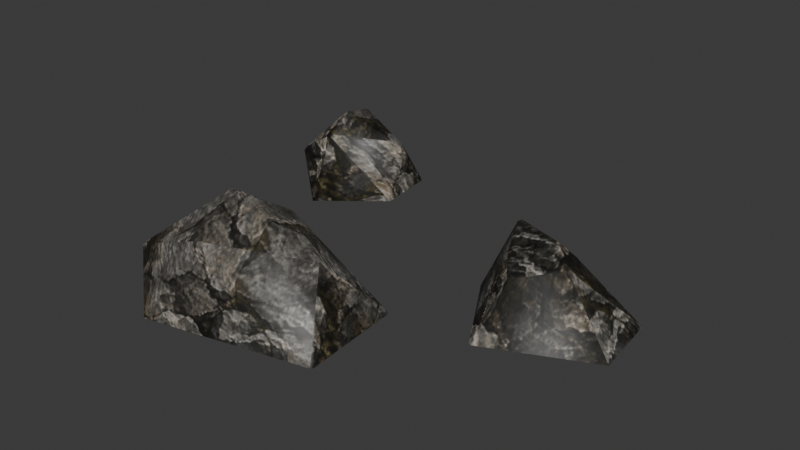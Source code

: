 # Source: source.blend  (saved by Blender 5.2.45; exported with 4.5.12 LTS)
import bpy
from mathutils import Matrix  # noqa: F401  (used for matrix-valued properties, if any)

bpy.ops.wm.read_factory_settings(use_empty=True)
scene = bpy.context.scene
scene.name = 'Stone04'

# ---- collections
col_collection = bpy.data.collections.new('Collection'); scene.collection.children.link(col_collection)

# ---- images (referenced by path relative to the original .blend; pixels are not part of the script)
import os
ASSET_DIR = os.environ.get("B2B_ASSET_DIR", "")  # directory of the original .blend (textures are referenced by path, not embedded)
HERE = os.path.dirname(os.path.abspath(__file__))  # packed textures are extracted next to this script under _unpacked/

def load_image(name, relpath, width, height, colorspace="sRGB"):
    """Load a texture the original file referenced (path relative to the .blend, or extracted next to this script)."""
    p = next((c for c in (os.path.join(HERE, relpath), os.path.join(ASSET_DIR, relpath)) if relpath and os.path.exists(c)), "")
    if p:
        img = bpy.data.images.load(p, check_existing=True)
        img.name = name
    else:  # same state as the original file: an image datablock whose file is absent (Cycles renders it pink)
        img = bpy.data.images.new(name, width, height)
        img.source = "FILE"
        img.filepath = "//" + (relpath or name)
    img.colorspace_settings.name = colorspace
    return img
img_ston01_jpg = load_image('ston01.jpg', '_unpacked/ston01.dab208b6.jpg', 512, 512, 'sRGB')

# ---- materials (node trees are filled in below, after node groups)
mat_ston01_jpg = bpy.data.materials.new('ston01.jpg')
mat_ston01_jpg.diffuse_color = (0.4986, 0.8697, 0.8606, 1.0)

# ---- material node trees
mat_ston01_jpg.use_nodes = True; mat_ston01_jpg.node_tree.nodes.clear()
_N = mat_ston01_jpg.node_tree.nodes; _L = mat_ston01_jpg.node_tree.links
n0 = _N.new('ShaderNodeBsdfPrincipled'); n0.name = 'Principled BSDF'; n0.location = (-200, 100)
n0.inputs[10].default_value = 0.005
n1 = _N.new('ShaderNodeOutputMaterial'); n1.name = 'Material Output'; n1.location = (200, 100)
n2 = _N.new('ShaderNodeTexImage'); n2.name = 'Image Texture'; n2.location = (-600, 100)
n2.image = img_ston01_jpg
_L.new(n0.outputs[0], n1.inputs[0])
_L.new(n2.outputs[0], n0.inputs[0])
n1.is_active_output = True

# ---- world
world_world = bpy.data.worlds.new('World'); scene.world = world_world
world_world.use_nodes = True; world_world.node_tree.nodes.clear()
_N = world_world.node_tree.nodes; _L = world_world.node_tree.links
n0 = _N.new('ShaderNodeOutputWorld'); n0.name = 'World Output'; n0.location = (200, 100)
n1 = _N.new('ShaderNodeBackground'); n1.name = 'Background'; n1.location = (-200, 100)
n1.inputs[0].default_value = (0.05088, 0.05088, 0.05088, 1.0)
_L.new(n1.outputs[0], n0.inputs[0])
n0.is_active_output = True
world_world.color = (0.05088, 0.05088, 0.05088)
world_world.sun_shadow_jitter_overblur = 0.0

# ---- meshes
me_stone04 = bpy.data.meshes.new('Stone04')
me_stone04.from_pydata([(-32.43, -31.96, 11.25), (-33.19, -32.26, 10.81), (-33.04, -32.45, 11.58), (-35.92, -49.75, 8.013), (-35.58, -50.31, 8.099), (-35.64, -50.13, 8.195), (20.41, -53.26, -0.1087), (19.94, -53.81, 0.21), (20.02, -53.88, -0.1209), (-18.0, -25.55, -1.249), (-17.15, -25.21, -0.8805), (-16.92, -25.11, -1.257), (48.21, 0.4505, 11.89), (47.63, 0.9378, 11.83), (47.89, 0.5913, 12.07), (31.47, 2.632, 15.05), (30.72, 3.459, 14.21), (30.64, 2.892, 14.56), (40.52, -15.43, 11.39), (41.36, -15.53, 11.51), (41.09, -15.04, 11.97), (62.58, 3.892, -0.6178), (62.77, 3.233, 0.0175), (63.27, 3.306, -0.5954), (41.16, 7.839, -1.344), (41.9, 7.866, -0.7968), (42.07, 8.088, -1.345), (26.17, -3.765, -0.1882), (26.17, -3.311, -0.79), (26.0, -4.013, -0.7858), (38.67, -24.78, -1.346), (38.01, -24.07, -0.6246), (37.93, -24.59, -1.35), (-36.05, 19.4, 19.24), (-35.29, 18.75, 19.06), (-35.46, 19.56, 19.16), (-22.24, 25.31, 11.03), (-22.41, 26.26, 11.07), (-23.0, 25.81, 11.76), (-40.69, 32.78, 14.79), (-39.92, 32.44, 14.89), (-40.43, 33.27, 14.38), (-46.36, 14.66, 8.06), (-47.52, 15.3, 7.292), (-47.75, 14.6, 6.399), (-34.69, 12.75, 15.01), (-35.42, 12.42, 14.83), (-35.01, 11.9, 14.36), (-21.27, 20.11, -2.941), (-21.54, 19.43, -2.517), (-21.58, 19.35, -2.956), (-23.48, 35.73, -2.535), (-23.02, 35.23, -2.941), (-23.53, 35.92, -2.961), (-5.917, -31.2, 18.22), (-5.632, -31.77, 18.85), (16.81, -27.44, 0.7087), (14.25, -43.39, 16.58), (17.6, -26.71, -0.9656), (13.55, -43.51, 17.62), (-41.06, -43.01, 0.2574), (-41.32, -43.08, -0.8741), (-35.67, -50.52, 7.697), (44.91, -3.968, 16.71), (51.93, -10.09, 15.05), (45.29, -3.411, 16.66), (31.34, 3.431, 14.94), (35.65, -6.992, 13.17), (35.12, -7.371, 12.56), (50.95, -9.982, 15.32), (47.89, 1.083, 11.36), (-48.59, 35.23, 9.263), (-48.76, 35.79, 8.644), (-36.01, 18.36, 18.84), (-23.49, 24.66, 12.05), (-21.96, 25.92, 10.44), (-12.0, -43.02, 26.49), (-10.85, -54.61, 18.66), (-22.57, -61.88, -1.272), (65.26, -13.9, -0.5954), (-38.03, 39.98, -3.642), (-49.81, 18.94, -3.105), (-38.41, 7.584, -3.642)], [], [(0, 1, 2), (3, 4, 5), (6, 7, 8), (9, 10, 11), (12, 13, 14), (15, 16, 17), (18, 19, 20), (21, 22, 23), (24, 25, 26), (27, 28, 29), (30, 31, 32), (33, 34, 35), (36, 37, 38), (39, 40, 41), (42, 43, 44), (45, 46, 47), (48, 49, 50), (51, 52, 53), (54, 2, 55), (56, 57, 58), (59, 6, 57), (55, 58, 54), (60, 1, 61), (0, 9, 1), (3, 61, 62), (63, 64, 65), (15, 65, 66), (17, 67, 15), (68, 20, 67), (19, 69, 20), (12, 21, 70), (27, 16, 28), (66, 24, 16), (18, 30, 19), (39, 35, 40), (34, 38, 35), (37, 40, 38), (41, 71, 39), (42, 33, 43), (72, 43, 71), (45, 73, 46), (44, 46, 42), (47, 74, 45), (51, 75, 52), (36, 48, 75), (76, 77, 59), (76, 59, 55), (7, 59, 77), (56, 55, 59), (57, 6, 58), (76, 55, 2), (10, 0, 54), (54, 11, 10), (76, 3, 5), (60, 3, 2), (1, 9, 61), (76, 4, 77), (78, 4, 62), (62, 61, 78), (77, 8, 7), (65, 13, 66), (65, 12, 14), (63, 15, 67), (63, 67, 20), (63, 20, 69), (79, 64, 19), (22, 12, 64), (64, 23, 22), (25, 13, 70), (70, 26, 25), (27, 68, 17), (16, 24, 28), (31, 18, 68), (27, 32, 31), (19, 30, 79), (33, 39, 71), (35, 38, 40), (33, 71, 43), (73, 42, 46), (34, 45, 74), (49, 36, 47), (51, 41, 37), (75, 48, 52), (80, 72, 41), (41, 53, 80), (81, 44, 72), (72, 80, 81), (82, 47, 44), (44, 81, 82), (47, 50, 49), (3, 62, 4), (12, 70, 13), (15, 66, 16), (33, 73, 34), (38, 74, 36), (36, 75, 37), (54, 0, 2), (56, 59, 57), (59, 7, 6), (55, 56, 58), (60, 2, 1), (0, 10, 9), (3, 60, 61), (63, 69, 64), (15, 63, 65), (17, 68, 67), (68, 18, 20), (19, 64, 69), (12, 22, 21), (27, 17, 16), (66, 25, 24), (18, 31, 30), (39, 33, 35), (34, 74, 38), (37, 41, 40), (41, 72, 71), (42, 73, 33), (72, 44, 43), (45, 34, 73), (44, 47, 46), (47, 36, 74), (51, 37, 75), (36, 49, 48), (54, 58, 11), (76, 2, 3), (76, 5, 4), (78, 77, 4), (77, 78, 8), (65, 14, 13), (65, 64, 12), (64, 79, 23), (25, 66, 13), (70, 21, 26), (31, 68, 27), (27, 29, 32), (41, 51, 53), (47, 82, 50)])
me_stone04.polygons.foreach_set('use_smooth', [True] * 137)
_uv = me_stone04.uv_layers.new(name='Float2')
_uv.uv.foreach_set('vector', [0.165, 0.1443, 0.1586, 0.1406, 0.1599, 0.147, 0.1211, 0.1172, 0.1165, 0.118, 0.118, 0.1188, 0.09189, 0.04948, 0.08732, 0.05213, 0.08673, 0.04937, 0.2853, 0.03996, 0.2924, 0.04304, 0.2944, 0.0399, 0.8378, 0.1496, 0.8329, 0.1491, 0.8351, 0.151, 0.6981, 0.5582, 0.6918, 0.5651, 0.6912, 0.5604, 0.7736, 0.1454, 0.7806, 0.1464, 0.7783, 0.1503, 0.9577, 0.04523, 0.9592, 0.05053, 0.9634, 0.04541, 0.7789, 0.03917, 0.7851, 0.04374, 0.7865, 0.03916, 0.5048, 0.04881, 0.5086, 0.04379, 0.5028, 0.04383, 0.7582, 0.03915, 0.7526, 0.04517, 0.752, 0.03912, 0.1348, 0.6981, 0.1411, 0.6927, 0.1397, 0.6994, 0.7474, 0.1424, 0.7553, 0.1427, 0.7515, 0.1485, 0.09607, 0.8098, 0.1025, 0.8069, 0.09826, 0.8138, 0.6586, 0.1176, 0.6639, 0.1112, 0.6581, 0.1038, 0.1461, 0.6426, 0.14, 0.6399, 0.1435, 0.6356, 0.7041, 0.02585, 0.6984, 0.02939, 0.6977, 0.02572, 0.8344, 0.02923, 0.8302, 0.02585, 0.8359, 0.02568, 0.3862, 0.2759, 0.1599, 0.2655, 0.3885, 0.2712, 0.3073, 0.0563, 0.1743, 0.1887, 0.3134, 0.04233, 0.1733, 0.1974, 0.09189, 0.04948, 0.1743, 0.1887, 0.3885, 0.2077, 0.5824, 0.04233, 0.3862, 0.2024, 0.1774, 0.05253, 0.2671, 0.1406, 0.1768, 0.04309, 0.165, 0.1443, 0.2853, 0.03996, 0.1586, 0.1406, 0.1211, 0.1172, 0.1768, 0.04309, 0.1147, 0.1146, 0.8102, 0.5031, 0.8688, 0.4521, 0.8134, 0.5078, 0.6981, 0.5582, 0.8134, 0.5078, 0.697, 0.5649, 0.6912, 0.5604, 0.733, 0.4779, 0.6981, 0.5582, 0.7285, 0.4748, 0.7783, 0.4108, 0.733, 0.4779, 0.7806, 0.4067, 0.8606, 0.453, 0.7783, 0.4108, 0.8378, 0.1496, 0.9577, 0.04523, 0.835, 0.1452, 0.5048, 0.04881, 0.5651, 0.1689, 0.5086, 0.04379, 0.697, 0.1751, 0.7789, 0.03917, 0.6918, 0.1689, 0.7736, 0.1454, 0.7582, 0.03915, 0.7806, 0.1464, 0.09607, 0.8098, 0.1397, 0.6994, 0.1025, 0.8069, 0.1411, 0.6927, 0.2436, 0.7515, 0.1397, 0.6994, 0.2486, 0.7553, 0.1025, 0.8069, 0.2436, 0.7515, 0.09826, 0.1704, 0.03014, 0.1277, 0.09607, 0.1738, 0.04874, 0.6586, 0.1348, 0.6981, 0.03908, 0.6639, 0.8348, 0.1225, 0.6639, 0.1112, 0.8302, 0.1277, 0.1461, 0.6426, 0.1351, 0.6895, 0.14, 0.6399, 0.03714, 0.1038, 0.14, 0.1741, 0.04874, 0.1176, 0.6356, 0.1702, 0.742, 0.1509, 0.6426, 0.1756, 0.8344, 0.02923, 0.7525, 0.1374, 0.8302, 0.02585, 0.7474, 0.1424, 0.7041, 0.02585, 0.7525, 0.1374, 0.3354, 0.1773, 0.345, 0.08062, 0.5486, 0.1733, 0.3354, 0.1773, 0.5486, 0.1733, 0.3885, 0.2712, 0.6019, 0.05213, 0.5486, 0.1974, 0.345, 0.2061, 0.5758, 0.3073, 0.3885, 0.2712, 0.5486, 0.1733, 0.1743, 0.1887, 0.09189, 0.04948, 0.3134, 0.04233, 0.3354, 0.1773, 0.3885, 0.2712, 0.1599, 0.2655, 0.2924, 0.04304, 0.165, 0.1443, 0.3862, 0.2024, 0.3862, 0.2024, 0.2944, 0.0399, 0.2924, 0.04304, 0.3354, 0.1773, 0.1358, 0.1211, 0.1382, 0.118, 0.1774, 0.05253, 0.1211, 0.1172, 0.2655, 0.147, 0.1586, 0.1406, 0.2853, 0.03996, 0.09079, 0.04309, 0.3354, 0.1773, 0.1387, 0.1165, 0.345, 0.08062, 0.2472, 0.03977, 0.1387, 0.118, 0.138, 0.1146, 0.1147, 0.1146, 0.1768, 0.04309, 0.02, 0.03977, 0.345, 0.2061, 0.6026, 0.04937, 0.6019, 0.05213, 0.8134, 0.5078, 0.8329, 0.5441, 0.697, 0.5649, 0.8134, 0.5078, 0.8378, 0.54, 0.8351, 0.5412, 0.8102, 0.5031, 0.6981, 0.5582, 0.733, 0.4779, 0.8102, 0.5031, 0.733, 0.4779, 0.7783, 0.4108, 0.8102, 0.5031, 0.7783, 0.4108, 0.8606, 0.453, 0.98, 0.04541, 0.8688, 0.176, 0.7806, 0.1464, 0.9592, 0.5632, 0.8378, 0.54, 0.8688, 0.4521, 0.4521, 0.176, 0.5638, 0.04541, 0.5632, 0.05053, 0.7851, 0.04374, 0.8329, 0.1491, 0.835, 0.1452, 0.835, 0.1452, 0.7865, 0.03916, 0.7851, 0.04374, 0.5048, 0.04881, 0.4748, 0.1552, 0.5604, 0.1718, 0.6918, 0.1689, 0.7789, 0.03917, 0.6539, 0.04379, 0.3354, 0.04517, 0.4075, 0.1454, 0.4748, 0.1552, 0.5048, 0.04881, 0.3311, 0.03912, 0.3354, 0.04517, 0.7806, 0.1464, 0.7582, 0.03915, 0.98, 0.04541, 0.1348, 0.6981, 0.09607, 0.8098, 0.03014, 0.8302, 0.1397, 0.6994, 0.2436, 0.7515, 0.1025, 0.8069, 0.1348, 0.6981, 0.03014, 0.8302, 0.03908, 0.6639, 0.1351, 0.6895, 0.04874, 0.6586, 0.14, 0.6399, 0.1411, 0.6927, 0.1461, 0.6426, 0.2395, 0.742, 0.6984, 0.02939, 0.7474, 0.1424, 0.6356, 0.1702, 0.2396, 0.02923, 0.09826, 0.1704, 0.2486, 0.1427, 0.7525, 0.1374, 0.7041, 0.02585, 0.8302, 0.02585, 0.1183, 0.02, 0.02873, 0.1225, 0.09826, 0.1704, 0.09826, 0.1704, 0.2393, 0.02568, 0.1183, 0.02, 0.6943, 0.02448, 0.6581, 0.1038, 0.8348, 0.1225, 0.8348, 0.1225, 0.8698, 0.02, 0.6943, 0.02448, 0.1151, 0.02, 0.1435, 0.1702, 0.03714, 0.1038, 0.6581, 0.1038, 0.6943, 0.02448, 0.5995, 0.02, 0.1435, 0.1702, 0.2555, 0.02572, 0.2558, 0.02939, 0.1211, 0.1172, 0.1147, 0.1146, 0.1165, 0.118, 0.8378, 0.1496, 0.835, 0.1452, 0.8329, 0.1491, 0.5582, 0.1759, 0.5649, 0.1751, 0.5651, 0.1689, 0.1348, 0.6981, 0.1351, 0.6895, 0.1411, 0.6927, 0.2436, 0.7515, 0.2395, 0.742, 0.25, 0.7474, 0.7474, 0.1424, 0.7525, 0.1374, 0.7553, 0.1427, 0.3862, 0.2024, 0.165, 0.1443, 0.1599, 0.147, 0.3073, 0.0563, 0.1733, 0.1974, 0.1743, 0.1887, 0.1733, 0.1974, 0.08732, 0.05213, 0.09189, 0.04948, 0.3885, 0.2077, 0.5758, 0.0563, 0.5824, 0.04233, 0.1774, 0.05253, 0.2655, 0.147, 0.2671, 0.1406, 0.165, 0.1443, 0.2924, 0.04304, 0.2853, 0.03996, 0.1211, 0.1172, 0.1774, 0.05253, 0.1768, 0.04309, 0.8102, 0.5031, 0.8606, 0.453, 0.8688, 0.4521, 0.6981, 0.5582, 0.8102, 0.5031, 0.8134, 0.5078, 0.6912, 0.5604, 0.7285, 0.4748, 0.733, 0.4779, 0.7285, 0.4748, 0.7736, 0.4075, 0.7783, 0.4108, 0.7806, 0.4067, 0.8688, 0.4521, 0.8606, 0.453, 0.8378, 0.1496, 0.9592, 0.05053, 0.9577, 0.04523, 0.5048, 0.04881, 0.5604, 0.1718, 0.5651, 0.1689, 0.697, 0.1751, 0.7851, 0.04374, 0.7789, 0.03917, 0.7736, 0.1454, 0.7526, 0.04517, 0.7582, 0.03915, 0.09607, 0.8098, 0.1348, 0.6981, 0.1397, 0.6994, 0.1411, 0.6927, 0.2395, 0.742, 0.2436, 0.7515, 0.2486, 0.7553, 0.09826, 0.8138, 0.1025, 0.8069, 0.09826, 0.8138, 0.02873, 0.8348, 0.03014, 0.8302, 0.04874, 0.6586, 0.1351, 0.6895, 0.1348, 0.6981, 0.8348, 0.1225, 0.6581, 0.1038, 0.6639, 0.1112, 0.1461, 0.6426, 0.1411, 0.6927, 0.1351, 0.6895, 0.03714, 0.1038, 0.1435, 0.1702, 0.14, 0.1741, 0.6356, 0.1702, 0.7474, 0.1424, 0.742, 0.1509, 0.8344, 0.02923, 0.7553, 0.1427, 0.7525, 0.1374, 0.7474, 0.1424, 0.6984, 0.02939, 0.7041, 0.02585, 0.3862, 0.2024, 0.5824, 0.04233, 0.2944, 0.0399, 0.3354, 0.1773, 0.1599, 0.2655, 0.1358, 0.1211, 0.3354, 0.1773, 0.1382, 0.118, 0.1387, 0.1165, 0.2472, 0.03977, 0.345, 0.2061, 0.1387, 0.118, 0.345, 0.2061, 0.2472, 0.03977, 0.6026, 0.04937, 0.8134, 0.5078, 0.8351, 0.5412, 0.8329, 0.5441, 0.8134, 0.5078, 0.8688, 0.4521, 0.8378, 0.54, 0.4521, 0.176, 0.4203, 0.04541, 0.5638, 0.04541, 0.7851, 0.04374, 0.697, 0.1751, 0.8329, 0.1491, 0.835, 0.1452, 0.9577, 0.04523, 0.7865, 0.03916, 0.3354, 0.04517, 0.4748, 0.1552, 0.5048, 0.04881, 0.5048, 0.04881, 0.5028, 0.04383, 0.3311, 0.03912, 0.09826, 0.1704, 0.2396, 0.02923, 0.2393, 0.02568, 0.1435, 0.1702, 0.1151, 0.02, 0.2555, 0.02572])
me_stone04.materials.append(mat_ston01_jpg)
me_stone04.update()
me_stone04.normals_split_custom_set([tuple(v) for v in zip(*[iter([-0.3088, 0.8713, 0.3814, -0.6912, 0.719, 0.07311, -0.6302, 0.4483, 0.6339, -0.8074, -0.2164, 0.5488, -0.5676, -0.6139, 0.5486, -0.6672, -0.3748, 0.6438, 0.8825, -0.2278, 0.4114, 0.5404, -0.7341, 0.4112, 0.5401, -0.7867, 0.2989, -0.4275, 0.9031, -0.03943, -0.1865, 0.9647, 0.1861, -0.09414, 0.9757, 0.1978, 0.5233, 0.5438, 0.6561, 0.3276, 0.7723, 0.5443, 0.4679, 0.62, 0.6298, -0.3826, -0.09476, 0.919, -0.655, 0.7008, 0.2825, -0.7449, 0.1056, 0.6588, -0.4326, -0.6292, 0.6458, 0.05676, -0.7789, 0.6246, -0.2017, -0.5399, 0.8172, 0.3749, 0.7532, 0.5405, 0.6181, 0.4342, 0.6553, 0.7075, 0.3491, 0.6145, -0.3203, 0.9425, 0.09604, 0.007277, 0.943, 0.3328, -0.002949, 0.9269, 0.3752, -0.9387, -0.1176, 0.324, -0.8815, 0.469, 0.05357, -0.9153, -0.2038, 0.3474, 0.02308, -0.8177, 0.5752, -0.5122, -0.6646, 0.544, -0.4596, -0.6987, 0.5482, -0.2812, -0.05226, 0.9582, 0.3092, -0.3163, 0.8968, 0.2716, 0.1485, 0.9509, 0.8362, -0.2505, 0.4878, 0.665, 0.4711, 0.5796, 0.5369, 0.2652, 0.8009, -0.2396, 0.4216, 0.8746, 0.2177, 0.4904, 0.8439, 0.09201, 0.7858, 0.6116, -0.5518, -0.6063, 0.5726, -0.8048, -0.2501, 0.5382, -0.7889, -0.5678, 0.235, 0.4318, -0.5842, 0.6872, -0.254, -0.6622, 0.7049, 0.1831, -0.8702, 0.4573, 0.9856, -0.1522, 0.07372, 0.81, -0.5726, 0.1267, 0.7505, -0.6596, 0.04003, 0.5629, 0.7513, 0.3445, 0.8895, 0.417, 0.187, 0.4769, 0.823, 0.3087, 0.01845, 0.8418, 0.5395, -0.6302, 0.4483, 0.6339, 0.1313, 0.6433, 0.7543, 0.5031, 0.6625, 0.555, 0.8623, 0.05136, 0.5037, 0.6037, 0.6675, 0.436, 0.5865, -0.07672, 0.8063, 0.8825, -0.2278, 0.4114, 0.8623, 0.05136, 0.5037, 0.1313, 0.6433, 0.7543, 0.6037, 0.6675, 0.436, 0.01845, 0.8418, 0.5395, -0.9516, 0.03438, 0.3054, -0.6912, 0.719, 0.07311, -0.9994, 0.02565, -0.02112, -0.3088, 0.8713, 0.3814, -0.4275, 0.9031, -0.03943, -0.6912, 0.719, 0.07311, -0.8074, -0.2164, 0.5488, -0.9994, 0.02565, -0.02112, -0.6785, -0.6897, 0.2527, -0.05487, -0.1225, 0.9909, 0.5038, -0.2934, 0.8124, 0.2691, 0.3294, 0.905, -0.3826, -0.09476, 0.919, 0.2691, 0.3294, 0.905, -0.3411, 0.5847, 0.7361, -0.7449, 0.1056, 0.6588, -0.4115, -0.3671, 0.8342, -0.3826, -0.09476, 0.919, -0.6661, -0.4533, 0.5923, -0.2017, -0.5399, 0.8172, -0.4115, -0.3671, 0.8342, 0.05676, -0.7789, 0.6246, 0.1365, -0.345, 0.9286, -0.2017, -0.5399, 0.8172, 0.5233, 0.5438, 0.6561, 0.3749, 0.7532, 0.5405, 0.3028, 0.8196, 0.4864, -0.9387, -0.1176, 0.324, -0.655, 0.7008, 0.2825, -0.8815, 0.469, 0.05357, -0.3411, 0.5847, 0.7361, -0.3203, 0.9425, 0.09604, -0.655, 0.7008, 0.2825, -0.4326, -0.6292, 0.6458, 0.02308, -0.8177, 0.5752, 0.05676, -0.7789, 0.6246, -0.2396, 0.4216, 0.8746, 0.2716, 0.1485, 0.9509, 0.2177, 0.4904, 0.8439, 0.3092, -0.3163, 0.8968, 0.5369, 0.2652, 0.8009, 0.2716, 0.1485, 0.9509, 0.665, 0.4711, 0.5796, 0.2177, 0.4904, 0.8439, 0.5369, 0.2652, 0.8009, 0.09201, 0.7858, 0.6116, -0.7312, 0.2854, 0.6196, -0.2396, 0.4216, 0.8746, -0.5518, -0.6063, 0.5726, -0.2812, -0.05226, 0.9582, -0.8048, -0.2501, 0.5382, -0.7243, 0.6669, 0.1749, -0.8048, -0.2501, 0.5382, -0.7312, 0.2854, 0.6196, 0.4318, -0.5842, 0.6872, -0.3135, -0.4557, 0.8331, -0.254, -0.6622, 0.7049, -0.7889, -0.5678, 0.235, -0.254, -0.6622, 0.7049, -0.5518, -0.6063, 0.5726, 0.1831, -0.8702, 0.4573, 0.64, -0.2764, 0.7169, 0.4318, -0.5842, 0.6872, 0.5629, 0.7513, 0.3445, 0.9549, 0.1291, 0.2672, 0.8895, 0.417, 0.187, 0.8362, -0.2505, 0.4878, 0.9856, -0.1522, 0.07372, 0.9549, 0.1291, 0.2672, -0.1076, -0.01416, 0.9941, -0.01192, -0.7741, 0.6329, 0.5865, -0.07672, 0.8063, -0.1076, -0.01416, 0.9941, 0.5865, -0.07672, 0.8063, 0.1313, 0.6433, 0.7543, 0.5404, -0.7341, 0.4112, 0.5865, -0.07672, 0.8063, -0.01192, -0.7741, 0.6329, 0.5031, 0.6625, 0.555, 0.1313, 0.6433, 0.7543, 0.5865, -0.07672, 0.8063, 0.8623, 0.05136, 0.5037, 0.8825, -0.2278, 0.4114, 0.6037, 0.6675, 0.436, -0.1076, -0.01416, 0.9941, 0.1313, 0.6433, 0.7543, -0.6302, 0.4483, 0.6339, -0.1865, 0.9647, 0.1861, -0.3088, 0.8713, 0.3814, 0.01845, 0.8418, 0.5395, 0.01845, 0.8418, 0.5395, -0.09414, 0.9757, 0.1978, -0.1865, 0.9647, 0.1861, -0.1076, -0.01416, 0.9941, -0.8074, -0.2164, 0.5488, -0.6672, -0.3748, 0.6438, -0.9516, 0.03438, 0.3054, -0.8074, -0.2164, 0.5488, -0.6302, 0.4483, 0.6339, -0.6912, 0.719, 0.07311, -0.4275, 0.9031, -0.03943, -0.9994, 0.02565, -0.02112, -0.1076, -0.01416, 0.9941, -0.5676, -0.6139, 0.5486, -0.01192, -0.7741, 0.6329, -0.2454, -0.912, 0.3287, -0.5676, -0.6139, 0.5486, -0.6785, -0.6897, 0.2527, -0.6785, -0.6897, 0.2527, -0.9994, 0.02565, -0.02112, -0.2454, -0.912, 0.3287, -0.01192, -0.7741, 0.6329, 0.5401, -0.7867, 0.2989, 0.5404, -0.7341, 0.4112, 0.2691, 0.3294, 0.905, 0.3276, 0.7723, 0.5443, -0.3411, 0.5847, 0.7361, 0.2691, 0.3294, 0.905, 0.5233, 0.5438, 0.6561, 0.4679, 0.62, 0.6298, -0.05487, -0.1225, 0.9909, -0.3826, -0.09476, 0.919, -0.4115, -0.3671, 0.8342, -0.05487, -0.1225, 0.9909, -0.4115, -0.3671, 0.8342, -0.2017, -0.5399, 0.8172, -0.05487, -0.1225, 0.9909, -0.2017, -0.5399, 0.8172, 0.1365, -0.345, 0.9286, 0.6546, -0.3667, 0.661, 0.5038, -0.2934, 0.8124, 0.05676, -0.7789, 0.6246, 0.6181, 0.4342, 0.6553, 0.5233, 0.5438, 0.6561, 0.5038, -0.2934, 0.8124, 0.5038, -0.2934, 0.8124, 0.7075, 0.3491, 0.6145, 0.6181, 0.4342, 0.6553, 0.007277, 0.943, 0.3328, 0.3276, 0.7723, 0.5443, 0.3028, 0.8196, 0.4864, 0.3028, 0.8196, 0.4864, -0.002949, 0.9269, 0.3752, 0.007277, 0.943, 0.3328, -0.9387, -0.1176, 0.324, -0.6661, -0.4533, 0.5923, -0.7449, 0.1056, 0.6588, -0.655, 0.7008, 0.2825, -0.3203, 0.9425, 0.09604, -0.8815, 0.469, 0.05357, -0.5122, -0.6646, 0.544, -0.4326, -0.6292, 0.6458, -0.6661, -0.4533, 0.5923, -0.9387, -0.1176, 0.324, -0.4596, -0.6987, 0.5482, -0.5122, -0.6646, 0.544, 0.05676, -0.7789, 0.6246, 0.02308, -0.8177, 0.5752, 0.6546, -0.3667, 0.661, -0.2812, -0.05226, 0.9582, -0.2396, 0.4216, 0.8746, -0.7312, 0.2854, 0.6196, 0.2716, 0.1485, 0.9509, 0.5369, 0.2652, 0.8009, 0.2177, 0.4904, 0.8439, -0.2812, -0.05226, 0.9582, -0.7312, 0.2854, 0.6196, -0.8048, -0.2501, 0.5382, -0.3135, -0.4557, 0.8331, -0.5518, -0.6063, 0.5726, -0.254, -0.6622, 0.7049, 0.3092, -0.3163, 0.8968, 0.4318, -0.5842, 0.6872, 0.64, -0.2764, 0.7169, 0.81, -0.5726, 0.1267, 0.8362, -0.2505, 0.4878, 0.1831, -0.8702, 0.4573, 0.5629, 0.7513, 0.3445, 0.09201, 0.7858, 0.6116, 0.665, 0.4711, 0.5796, 0.9549, 0.1291, 0.2672, 0.9856, -0.1522, 0.07372, 0.8895, 0.417, 0.187, -0.1516, 0.9826, 0.1073, -0.7243, 0.6669, 0.1749, 0.09201, 0.7858, 0.6116, 0.09201, 0.7858, 0.6116, 0.4769, 0.823, 0.3087, -0.1516, 0.9826, 0.1073, -0.9707, -0.2093, -0.1181, -0.7889, -0.5678, 0.235, -0.7243, 0.6669, 0.1749, -0.7243, 0.6669, 0.1749, -0.1516, 0.9826, 0.1073, -0.9707, -0.2093, -0.1181, -0.04222, -0.9932, 0.1085, 0.1831, -0.8702, 0.4573, -0.7889, -0.5678, 0.235, -0.7889, -0.5678, 0.235, -0.9707, -0.2093, -0.1181, -0.04222, -0.9932, 0.1085, 0.1831, -0.8702, 0.4573, 0.7505, -0.6596, 0.04003, 0.81, -0.5726, 0.1267, -0.8074, -0.2164, 0.5488, -0.6785, -0.6897, 0.2527, -0.5676, -0.6139, 0.5486, 0.5233, 0.5438, 0.6561, 0.3028, 0.8196, 0.4864, 0.3276, 0.7723, 0.5443, -0.3826, -0.09476, 0.919, -0.3411, 0.5847, 0.7361, -0.655, 0.7008, 0.2825, -0.2812, -0.05226, 0.9582, -0.3135, -0.4557, 0.8331, 0.3092, -0.3163, 0.8968, 0.5369, 0.2652, 0.8009, 0.64, -0.2764, 0.7169, 0.8362, -0.2505, 0.4878, 0.8362, -0.2505, 0.4878, 0.9549, 0.1291, 0.2672, 0.665, 0.4711, 0.5796, 0.01845, 0.8418, 0.5395, -0.3088, 0.8713, 0.3814, -0.6302, 0.4483, 0.6339, 0.5031, 0.6625, 0.555, 0.5865, -0.07672, 0.8063, 0.8623, 0.05136, 0.5037, 0.5865, -0.07672, 0.8063, 0.5404, -0.7341, 0.4112, 0.8825, -0.2278, 0.4114, 0.1313, 0.6433, 0.7543, 0.5031, 0.6625, 0.555, 0.6037, 0.6675, 0.436, -0.9516, 0.03438, 0.3054, -0.6302, 0.4483, 0.6339, -0.6912, 0.719, 0.07311, -0.3088, 0.8713, 0.3814, -0.1865, 0.9647, 0.1861, -0.4275, 0.9031, -0.03943, -0.8074, -0.2164, 0.5488, -0.9516, 0.03438, 0.3054, -0.9994, 0.02565, -0.02112, -0.05487, -0.1225, 0.9909, 0.1365, -0.345, 0.9286, 0.5038, -0.2934, 0.8124, -0.3826, -0.09476, 0.919, -0.05487, -0.1225, 0.9909, 0.2691, 0.3294, 0.905, -0.7449, 0.1056, 0.6588, -0.6661, -0.4533, 0.5923, -0.4115, -0.3671, 0.8342, -0.6661, -0.4533, 0.5923, -0.4326, -0.6292, 0.6458, -0.2017, -0.5399, 0.8172, 0.05676, -0.7789, 0.6246, 0.5038, -0.2934, 0.8124, 0.1365, -0.345, 0.9286, 0.5233, 0.5438, 0.6561, 0.6181, 0.4342, 0.6553, 0.3749, 0.7532, 0.5405, -0.9387, -0.1176, 0.324, -0.7449, 0.1056, 0.6588, -0.655, 0.7008, 0.2825, -0.3411, 0.5847, 0.7361, 0.007277, 0.943, 0.3328, -0.3203, 0.9425, 0.09604, -0.4326, -0.6292, 0.6458, -0.5122, -0.6646, 0.544, 0.02308, -0.8177, 0.5752, -0.2396, 0.4216, 0.8746, -0.2812, -0.05226, 0.9582, 0.2716, 0.1485, 0.9509, 0.3092, -0.3163, 0.8968, 0.64, -0.2764, 0.7169, 0.5369, 0.2652, 0.8009, 0.665, 0.4711, 0.5796, 0.09201, 0.7858, 0.6116, 0.2177, 0.4904, 0.8439, 0.09201, 0.7858, 0.6116, -0.7243, 0.6669, 0.1749, -0.7312, 0.2854, 0.6196, -0.5518, -0.6063, 0.5726, -0.3135, -0.4557, 0.8331, -0.2812, -0.05226, 0.9582, -0.7243, 0.6669, 0.1749, -0.7889, -0.5678, 0.235, -0.8048, -0.2501, 0.5382, 0.4318, -0.5842, 0.6872, 0.3092, -0.3163, 0.8968, -0.3135, -0.4557, 0.8331, -0.7889, -0.5678, 0.235, 0.1831, -0.8702, 0.4573, -0.254, -0.6622, 0.7049, 0.1831, -0.8702, 0.4573, 0.8362, -0.2505, 0.4878, 0.64, -0.2764, 0.7169, 0.5629, 0.7513, 0.3445, 0.665, 0.4711, 0.5796, 0.9549, 0.1291, 0.2672, 0.8362, -0.2505, 0.4878, 0.81, -0.5726, 0.1267, 0.9856, -0.1522, 0.07372, 0.01845, 0.8418, 0.5395, 0.6037, 0.6675, 0.436, -0.09414, 0.9757, 0.1978, -0.1076, -0.01416, 0.9941, -0.6302, 0.4483, 0.6339, -0.8074, -0.2164, 0.5488, -0.1076, -0.01416, 0.9941, -0.6672, -0.3748, 0.6438, -0.5676, -0.6139, 0.5486, -0.2454, -0.912, 0.3287, -0.01192, -0.7741, 0.6329, -0.5676, -0.6139, 0.5486, -0.01192, -0.7741, 0.6329, -0.2454, -0.912, 0.3287, 0.5401, -0.7867, 0.2989, 0.2691, 0.3294, 0.905, 0.4679, 0.62, 0.6298, 0.3276, 0.7723, 0.5443, 0.2691, 0.3294, 0.905, 0.5038, -0.2934, 0.8124, 0.5233, 0.5438, 0.6561, 0.5038, -0.2934, 0.8124, 0.6546, -0.3667, 0.661, 0.7075, 0.3491, 0.6145, 0.007277, 0.943, 0.3328, -0.3411, 0.5847, 0.7361, 0.3276, 0.7723, 0.5443, 0.3028, 0.8196, 0.4864, 0.3749, 0.7532, 0.5405, -0.002949, 0.9269, 0.3752, -0.5122, -0.6646, 0.544, -0.6661, -0.4533, 0.5923, -0.9387, -0.1176, 0.324, -0.9387, -0.1176, 0.324, -0.9153, -0.2038, 0.3474, -0.4596, -0.6987, 0.5482, 0.09201, 0.7858, 0.6116, 0.5629, 0.7513, 0.3445, 0.4769, 0.823, 0.3087, 0.1831, -0.8702, 0.4573, -0.04222, -0.9932, 0.1085, 0.7505, -0.6596, 0.04003])] * 3)])
arm_stone04_skeleton = bpy.data.armatures.new('Stone04_skeleton')  # bones are not reproduced

# ---- objects
ob_stone04_skeleton = bpy.data.objects.new('Stone04_skeleton', arm_stone04_skeleton)
ob_stone04 = bpy.data.objects.new('Stone04', me_stone04)

# ---- transforms, parenting, visibility, modifiers, constraints
ob_stone04_skeleton.location = (0.0, 0.0, 0.0)
ob_stone04_skeleton.show_in_front = True
ob_stone04.parent = ob_stone04_skeleton
ob_stone04.location = (0.0, 0.0, 0.0)
_vg = ob_stone04.vertex_groups.new(name='GeoSphere01')
_vg.add([0, 1, 2, 3, 4, 5, 6, 7, 8, 9, 10, 11, 12, 13, 14, 15, 16, 17, 18, 19, 20, 21, 22, 23, 24, 25, 26, 27, 28, 29, 30, 31, 32, 33, 34, 35, 36, 37, 38, 39, 40, 41, 42, 43, 44, 45, 46, 47, 48, 49, 50, 51, 52, 53, 54, 55, 56, 57, 58, 59, 60, 61, 62, 63, 64, 65, 66, 67, 68, 69, 70, 71, 72, 73, 74, 75, 76, 77, 78, 79, 80, 81, 82], 1.0, 'REPLACE')
_m = ob_stone04.modifiers.new('Armature', 'ARMATURE')
_m.object = ob_stone04_skeleton

# ---- collection membership
scene.collection.objects.link(ob_stone04_skeleton)
scene.collection.objects.link(ob_stone04)

# ---- scene / render settings (as saved in the file)
scene.frame_start = 0; scene.frame_end = 0; scene.frame_set(0)
scene.render.engine = 'BLENDER_EEVEE_NEXT'
scene.render.bake_bias = 0.0
scene.render.bake_samples = 0
scene.render.compositor_device = 'GPU'
scene.eevee.use_volume_custom_range = False
scene.eevee.fast_gi_thickness_near = 0.1
scene.eevee.fast_gi_thickness_far = 0.0
scene.eevee.ray_tracing_options.screen_trace_thickness = 0.1
bpy.context.view_layer.update()

# ---- added for rendering (the .blend has no active camera and no usable light): camera, sun
cam_auto = bpy.data.cameras.new('AutoCamera')
cam_auto.lens = 50.0
cam_auto.sensor_width = 36.0
cam_auto.clip_end = 2542.81
ob_auto_camera = bpy.data.objects.new('AutoCamera', cam_auto)
scene.collection.objects.link(ob_auto_camera)
ob_auto_camera.location = (152.617, -184.816, 127.334)
ob_auto_camera.rotation_euler = (1.09748, -7.21219e-08, 0.694738)
scene.camera = ob_auto_camera
light_auto_sun = bpy.data.lights.new('AutoSun', 'SUN')
light_auto_sun.energy = 3.0
light_auto_sun.angle = 0.0523599
ob_auto_sun = bpy.data.objects.new('AutoSun', light_auto_sun)
scene.collection.objects.link(ob_auto_sun)
ob_auto_sun.rotation_euler = (0.872665, 0.174533, 0.523599)
bpy.context.view_layer.update()
